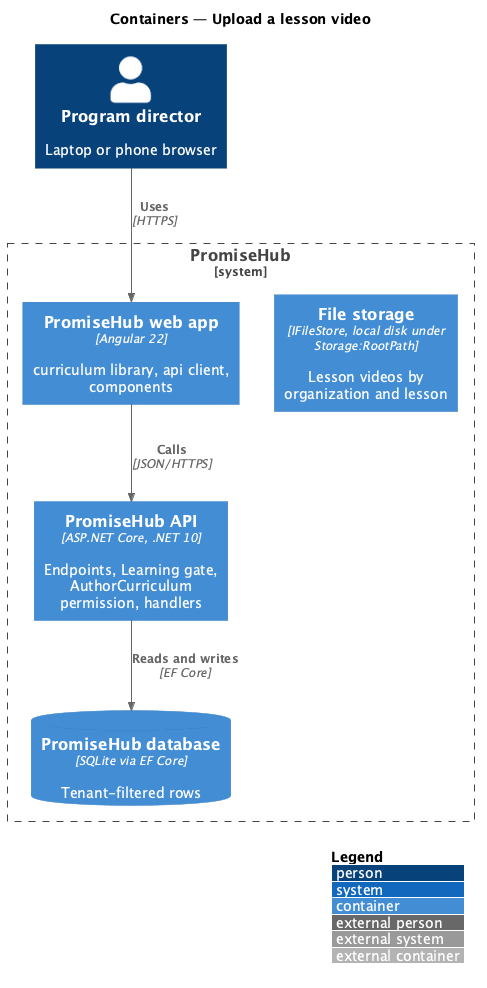

The diagram above was rendered by PlantUML. Its source (embedded in the PNG):
@startuml
!include <C4/C4_Container>
LAYOUT_WITH_LEGEND()
title Containers — Upload a lesson video
Person(user, "Program director", "Laptop or phone browser")
System_Boundary(ph, "PromiseHub") {
  Container(web, "PromiseHub web app", "Angular 22", "curriculum library, api client, components")
  Container(api, "PromiseHub API", "ASP.NET Core, .NET 10", "Endpoints, Learning gate, AuthorCurriculum permission, handlers")
  ContainerDb(db, "PromiseHub database", "SQLite via EF Core", "Tenant-filtered rows")
  Container(files, "File storage", "IFileStore, local disk under Storage:RootPath", "Lesson videos by organization and lesson")
}
Rel(user, web, "Uses", "HTTPS")
Rel(web, api, "Calls", "JSON/HTTPS")
Rel(api, db, "Reads and writes", "EF Core")
@enduml